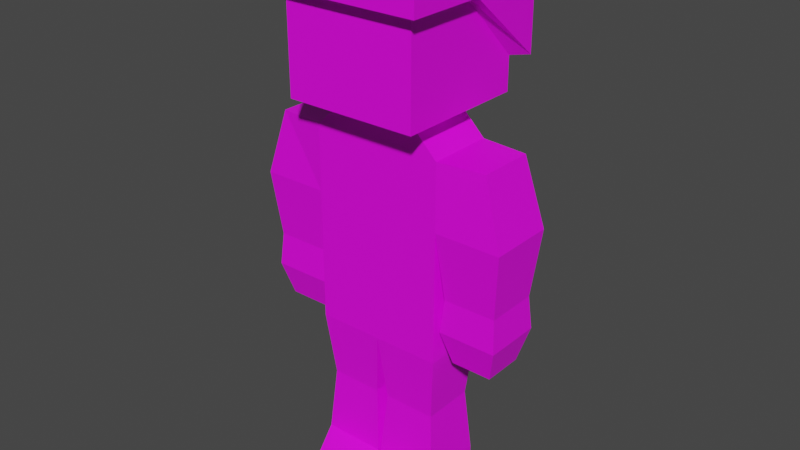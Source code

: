 # Source: Soldier.blend  (saved by Blender 3.1.7; exported with 4.5.12 LTS)
import bpy
from mathutils import Matrix  # noqa: F401  (used for matrix-valued properties, if any)

bpy.ops.wm.read_factory_settings(use_empty=True)
scene = bpy.context.scene
scene.name = 'Scene'

# ---- collections
col_collection = bpy.data.collections.new('Collection'); scene.collection.children.link(col_collection)

# ---- images (referenced by path relative to the original .blend; pixels are not part of the script)
import os
ASSET_DIR = os.environ.get("B2B_ASSET_DIR", "")  # directory of the original .blend (textures are referenced by path, not embedded)
HERE = os.path.dirname(os.path.abspath(__file__))  # packed textures are extracted next to this script under _unpacked/

def load_image(name, relpath, width, height, colorspace="sRGB"):
    """Load a texture the original file referenced (path relative to the .blend, or extracted next to this script)."""
    p = next((c for c in (os.path.join(HERE, relpath), os.path.join(ASSET_DIR, relpath)) if relpath and os.path.exists(c)), "")
    if p:
        img = bpy.data.images.load(p, check_existing=True)
        img.name = name
    else:  # same state as the original file: an image datablock whose file is absent (Cycles renders it pink)
        img = bpy.data.images.new(name, width, height)
        img.source = "FILE"
        img.filepath = "//" + (relpath or name)
    img.colorspace_settings.name = colorspace
    return img
img_palette_png = load_image('Palette.png', 'Palette.png', 1024, 1024, 'sRGB')

# ---- materials (node trees are filled in below, after node groups)
mat_material_001 = bpy.data.materials.new('Material.001')
mat_material_001.use_transparent_shadow = False

# ---- material node trees
mat_material_001.use_nodes = True; mat_material_001.node_tree.nodes.clear()
_N = mat_material_001.node_tree.nodes; _L = mat_material_001.node_tree.links
n0 = _N.new('ShaderNodeBsdfPrincipled'); n0.name = 'Principled BSDF'; n0.location = (10, 300)
n0.distribution = 'GGX'
n0.subsurface_method = 'RANDOM_WALK_SKIN'
n0.inputs[3].default_value = 1.45
n0.inputs[27].default_value = (0.0, 0.0, 0.0, 1.0)
n0.inputs[28].default_value = 1.0
n1 = _N.new('ShaderNodeOutputMaterial'); n1.name = 'Material Output'; n1.location = (300, 300)
n2 = _N.new('ShaderNodeTexImage'); n2.name = 'Image Texture'; n2.location = (-280, 280)
n2.image = img_palette_png
_L.new(n0.outputs[0], n1.inputs[0])
_L.new(n2.outputs[0], n0.inputs[0])
n1.is_active_output = True

# ---- world
world_world = bpy.data.worlds.new('World'); scene.world = world_world
world_world.use_nodes = True; world_world.node_tree.nodes.clear()
_N = world_world.node_tree.nodes; _L = world_world.node_tree.links
n0 = _N.new('ShaderNodeOutputWorld'); n0.name = 'World Output'; n0.location = (300, 300)
n1 = _N.new('ShaderNodeBackground'); n1.name = 'Background'; n1.location = (10, 300)
n1.inputs[0].default_value = (0.05088, 0.05088, 0.05088, 1.0)
_L.new(n1.outputs[0], n0.inputs[0])
n0.is_active_output = True
world_world.color = (0.05088, 0.05088, 0.05088)
world_world.use_sun_shadow = False
world_world.sun_shadow_jitter_overblur = 0.0

# ---- meshes
me_cube_002 = bpy.data.meshes.new('Cube.002')
me_cube_002.from_pydata([(-1.0, -0.5, 2.5), (-1.0, -0.5, 4.5), (-1.0, 0.5, 2.5), (-1.0, 0.5, 4.5), (-0.1, -0.4, 1.5), (-0.1, 0.4, 1.5), (-0.9, -0.4, 1.5), (-0.9, 0.4, 1.5), (0.0, 0.5, 2.5), (0.0, 0.5, 4.5), (0.0, -0.5, 2.5), (0.0, -0.5, 4.5), (-0.98, 0.48, 0.5), (-0.98, -0.48, 0.5), (-0.02, -0.48, 0.5), (-0.02, 0.48, 0.5), (-0.98, 0.48, 0.0), (-0.98, -0.48, 0.0), (-0.02, -0.48, 0.0), (-0.02, 0.48, 0.0), (-0.788, -1.0, 0.3), (-0.212, -1.0, 0.3), (-0.788, -1.0, 0.0), (-0.212, -1.0, 0.0), (-1.0, -0.5, 5.5), (-1.0, 0.5, 5.5), (0.0, -0.5, 5.5), (0.0, 0.5, 5.5), (-2.0, -0.5, 4.5), (-2.0, 0.5, 4.5), (-1.707, -0.4266, 5.5), (-1.707, 0.4266, 5.5), (-1.1, -0.4, 3.5), (-1.1, 0.4, 3.5), (-1.9, -0.4, 3.5), (-1.9, 0.4, 3.5), (-1.06, -0.44, 3.0), (-1.06, 0.44, 3.0), (-1.94, -0.44, 3.0), (-1.94, 0.44, 3.0), (-1.192, -0.308, 2.5), (-1.192, 0.308, 2.5), (-1.808, -0.308, 2.5), (-1.808, 0.308, 2.5), (-0.5, -0.5, 6.0), (-0.5, 0.5, 6.0), (0.0, -0.5, 6.0), (0.0, 0.5, 6.0), (-1.0, -1.0, 6.0), (-1.0, 1.0, 6.0), (-1.0, -1.0, 8.0), (-1.0, 1.0, 8.0), (1.0, -0.5, 2.5), (1.0, -0.5, 4.5), (1.0, 0.5, 2.5), (1.0, 0.5, 4.5), (0.1, -0.4, 1.5), (0.1, 0.4, 1.5), (0.9, -0.4, 1.5), (0.9, 0.4, 1.5), (0.98, 0.48, 0.5), (0.98, -0.48, 0.5), (0.02, -0.48, 0.5), (0.02, 0.48, 0.5), (0.98, 0.48, 0.0), (0.98, -0.48, 0.0), (0.02, -0.48, 0.0), (0.02, 0.48, 0.0), (0.788, -1.0, 0.3), (0.212, -1.0, 0.3), (0.788, -1.0, 0.0), (0.212, -1.0, 0.0), (1.0, -0.5, 5.5), (1.0, 0.5, 5.5), (2.0, -0.5, 4.5), (2.0, 0.5, 4.5), (1.707, -0.4266, 5.5), (1.707, 0.4266, 5.5), (1.1, -0.4, 3.5), (1.1, 0.4, 3.5), (1.9, -0.4, 3.5), (1.9, 0.4, 3.5), (1.06, -0.44, 3.0), (1.06, 0.44, 3.0), (1.94, -0.44, 3.0), (1.94, 0.44, 3.0), (1.192, -0.308, 2.5), (1.192, 0.308, 2.5), (1.808, -0.308, 2.5), (1.808, 0.308, 2.5), (0.5, -0.5, 6.0), (0.5, 0.5, 6.0), (1.0, -1.0, 6.0), (1.0, 1.0, 6.0), (1.0, -1.0, 8.0), (1.0, 1.0, 8.0)], [], [(0, 1, 3, 2), (6, 7, 12, 13), (10, 4, 5, 8), (10, 11, 1, 0), (13, 12, 16, 17), (1, 24, 30, 28), (2, 8, 5, 7), (10, 0, 6, 4), (0, 2, 7, 6), (2, 3, 9, 8), (7, 5, 15, 12), (4, 6, 13, 14), (5, 4, 14, 15), (16, 19, 18, 17), (15, 14, 18, 19), (17, 18, 23, 22), (12, 15, 19, 16), (21, 20, 22, 23), (18, 14, 21, 23), (14, 13, 20, 21), (13, 17, 22, 20), (27, 25, 45, 47), (9, 3, 25, 27), (1, 11, 26, 24), (29, 28, 30, 31), (25, 3, 29, 31), (28, 29, 35, 34), (24, 25, 31, 30), (35, 33, 37, 39), (1, 28, 34, 32), (3, 1, 32, 33), (29, 3, 33, 35), (36, 38, 42, 40), (34, 35, 39, 38), (32, 34, 38, 36), (33, 32, 36, 37), (41, 40, 42, 43), (37, 36, 40, 41), (39, 37, 41, 43), (38, 39, 43, 42), (49, 93, 91, 47, 45), (25, 24, 44, 45), (24, 26, 46, 44), (50, 94, 95, 51), (45, 44, 48, 49), (51, 95, 93, 49), (90, 92, 48, 44, 46), (49, 48, 50, 51), (52, 54, 55, 53), (58, 61, 60, 59), (10, 8, 57, 56), (10, 52, 53, 11), (61, 65, 64, 60), (53, 74, 76, 72), (54, 59, 57, 8), (10, 56, 58, 52), (52, 58, 59, 54), (54, 8, 9, 55), (59, 60, 63, 57), (56, 62, 61, 58), (57, 63, 62, 56), (64, 65, 66, 67), (63, 67, 66, 62), (65, 70, 71, 66), (60, 64, 67, 63), (69, 71, 70, 68), (66, 71, 69, 62), (62, 69, 68, 61), (61, 68, 70, 65), (27, 47, 91, 73), (9, 27, 73, 55), (53, 72, 26, 11), (75, 77, 76, 74), (73, 77, 75, 55), (74, 80, 81, 75), (72, 76, 77, 73), (81, 85, 83, 79), (53, 78, 80, 74), (55, 79, 78, 53), (75, 81, 79, 55), (82, 86, 88, 84), (80, 84, 85, 81), (78, 82, 84, 80), (79, 83, 82, 78), (87, 89, 88, 86), (83, 87, 86, 82), (85, 89, 87, 83), (84, 88, 89, 85), (73, 91, 90, 72), (72, 90, 46, 26), (91, 93, 92, 90), (93, 95, 94, 92), (92, 94, 50, 48)])
_uv = me_cube_002.uv_layers.new(name='UVMap')
_uv.uv.foreach_set('vector', [0.426, 0.2961, 0.426, 0.2961, 0.426, 0.2961, 0.426, 0.2961, 0.3891, 0.2922, 0.3891, 0.2922, 0.3891, 0.2922, 0.3891, 0.2922, 0.3891, 0.2922, 0.3891, 0.2922, 0.3891, 0.2922, 0.3891, 0.2922, 0.426, 0.2961, 0.426, 0.2961, 0.426, 0.2961, 0.426, 0.2961, 0.4536, 0.4219, 0.4536, 0.4219, 0.4536, 0.4219, 0.4536, 0.4219, 0.3891, 0.2922, 0.3891, 0.2922, 0.3891, 0.2922, 0.3891, 0.2922, 0.3891, 0.2922, 0.3891, 0.2922, 0.3891, 0.2922, 0.3891, 0.2922, 0.3891, 0.2922, 0.3891, 0.2922, 0.3891, 0.2922, 0.3891, 0.2922, 0.3891, 0.2922, 0.3891, 0.2922, 0.3891, 0.2922, 0.3891, 0.2922, 0.426, 0.2961, 0.426, 0.2961, 0.426, 0.2961, 0.426, 0.2961, 0.3891, 0.2922, 0.3891, 0.2922, 0.3891, 0.2922, 0.3891, 0.2922, 0.3891, 0.2922, 0.3891, 0.2922, 0.3891, 0.2922, 0.3891, 0.2922, 0.3891, 0.2922, 0.3891, 0.2922, 0.3891, 0.2922, 0.3891, 0.2922, 0.4536, 0.4219, 0.4536, 0.4219, 0.4536, 0.4219, 0.4536, 0.4219, 0.4536, 0.4219, 0.4536, 0.4219, 0.4536, 0.4219, 0.4536, 0.4219, 0.4536, 0.4219, 0.4536, 0.4219, 0.4536, 0.4219, 0.4536, 0.4219, 0.4536, 0.4219, 0.4536, 0.4219, 0.4536, 0.4219, 0.4536, 0.4219, 0.4536, 0.4219, 0.4536, 0.4219, 0.4536, 0.4219, 0.4536, 0.4219, 0.4536, 0.4219, 0.4536, 0.4219, 0.4536, 0.4219, 0.4536, 0.4219, 0.4536, 0.4219, 0.4536, 0.4219, 0.4536, 0.4219, 0.4536, 0.4219, 0.4536, 0.4219, 0.4536, 0.4219, 0.4536, 0.4219, 0.4536, 0.4219, 0.426, 0.2961, 0.426, 0.2961, 0.426, 0.2961, 0.426, 0.2961, 0.426, 0.2961, 0.426, 0.2961, 0.426, 0.2961, 0.426, 0.2961, 0.426, 0.2961, 0.426, 0.2961, 0.426, 0.2961, 0.426, 0.2961, 0.3891, 0.2922, 0.3891, 0.2922, 0.3891, 0.2922, 0.3891, 0.2922, 0.3891, 0.2922, 0.3891, 0.2922, 0.3891, 0.2922, 0.3891, 0.2922, 0.3891, 0.2922, 0.3891, 0.2922, 0.3891, 0.2922, 0.3891, 0.2922, 0.3891, 0.2922, 0.3891, 0.2922, 0.3891, 0.2922, 0.3891, 0.2922, 0.5772, 0.9228, 0.5772, 0.9228, 0.5772, 0.9228, 0.5772, 0.9228, 0.3891, 0.2922, 0.3891, 0.2922, 0.3891, 0.2922, 0.3891, 0.2922, 0.3891, 0.2922, 0.3891, 0.2922, 0.3891, 0.2922, 0.3891, 0.2922, 0.3891, 0.2922, 0.3891, 0.2922, 0.3891, 0.2922, 0.3891, 0.2922, 0.5772, 0.9228, 0.5772, 0.9228, 0.5772, 0.9228, 0.5772, 0.9228, 0.5772, 0.9228, 0.5772, 0.9228, 0.5772, 0.9228, 0.5772, 0.9228, 0.5772, 0.9228, 0.5772, 0.9228, 0.5772, 0.9228, 0.5772, 0.9228, 0.5772, 0.9228, 0.5772, 0.9228, 0.5772, 0.9228, 0.5772, 0.9228, 0.5772, 0.9228, 0.5772, 0.9228, 0.5772, 0.9228, 0.5772, 0.9228, 0.5772, 0.9228, 0.5772, 0.9228, 0.5772, 0.9228, 0.5772, 0.9228, 0.5772, 0.9228, 0.5772, 0.9228, 0.5772, 0.9228, 0.5772, 0.9228, 0.5772, 0.9228, 0.5772, 0.9228, 0.5772, 0.9228, 0.5772, 0.9228, 0.5772, 0.9228, 0.5772, 0.9228, 0.5772, 0.9228, 0.5772, 0.9228, 0.5772, 0.9228, 0.426, 0.2961, 0.426, 0.2961, 0.426, 0.2961, 0.426, 0.2961, 0.426, 0.2961, 0.426, 0.2961, 0.426, 0.2961, 0.426, 0.2961, 0.5772, 0.9228, 0.5772, 0.9228, 0.5772, 0.9228, 0.5772, 0.9228, 0.5772, 0.9228, 0.5772, 0.9228, 0.5772, 0.9228, 0.5772, 0.9228, 0.5772, 0.9228, 0.5772, 0.9228, 0.5772, 0.9228, 0.5772, 0.9228, 0.5772, 0.9228, 0.5772, 0.9228, 0.5772, 0.9228, 0.5772, 0.9228, 0.5772, 0.9228, 0.5772, 0.9228, 0.5772, 0.9228, 0.5772, 0.9228, 0.5772, 0.9228, 0.426, 0.2961, 0.426, 0.2961, 0.426, 0.2961, 0.426, 0.2961, 0.3891, 0.2922, 0.3891, 0.2922, 0.3891, 0.2922, 0.3891, 0.2922, 0.3891, 0.2922, 0.3891, 0.2922, 0.3891, 0.2922, 0.3891, 0.2922, 0.426, 0.2961, 0.426, 0.2961, 0.426, 0.2961, 0.426, 0.2961, 0.4536, 0.4219, 0.4536, 0.4219, 0.4536, 0.4219, 0.4536, 0.4219, 0.3891, 0.2922, 0.3891, 0.2922, 0.3891, 0.2922, 0.3891, 0.2922, 0.3891, 0.2922, 0.3891, 0.2922, 0.3891, 0.2922, 0.3891, 0.2922, 0.3891, 0.2922, 0.3891, 0.2922, 0.3891, 0.2922, 0.3891, 0.2922, 0.3891, 0.2922, 0.3891, 0.2922, 0.3891, 0.2922, 0.3891, 0.2922, 0.426, 0.2961, 0.426, 0.2961, 0.426, 0.2961, 0.426, 0.2961, 0.3891, 0.2922, 0.3891, 0.2922, 0.3891, 0.2922, 0.3891, 0.2922, 0.3891, 0.2922, 0.3891, 0.2922, 0.3891, 0.2922, 0.3891, 0.2922, 0.3891, 0.2922, 0.3891, 0.2922, 0.3891, 0.2922, 0.3891, 0.2922, 0.4536, 0.4219, 0.4536, 0.4219, 0.4536, 0.4219, 0.4536, 0.4219, 0.4536, 0.4219, 0.4536, 0.4219, 0.4536, 0.4219, 0.4536, 0.4219, 0.4536, 0.4219, 0.4536, 0.4219, 0.4536, 0.4219, 0.4536, 0.4219, 0.4536, 0.4219, 0.4536, 0.4219, 0.4536, 0.4219, 0.4536, 0.4219, 0.4536, 0.4219, 0.4536, 0.4219, 0.4536, 0.4219, 0.4536, 0.4219, 0.4536, 0.4219, 0.4536, 0.4219, 0.4536, 0.4219, 0.4536, 0.4219, 0.4536, 0.4219, 0.4536, 0.4219, 0.4536, 0.4219, 0.4536, 0.4219, 0.4536, 0.4219, 0.4536, 0.4219, 0.4536, 0.4219, 0.4536, 0.4219, 0.426, 0.2961, 0.426, 0.2961, 0.426, 0.2961, 0.426, 0.2961, 0.426, 0.2961, 0.426, 0.2961, 0.426, 0.2961, 0.426, 0.2961, 0.426, 0.2961, 0.426, 0.2961, 0.426, 0.2961, 0.426, 0.2961, 0.3891, 0.2922, 0.3891, 0.2922, 0.3891, 0.2922, 0.3891, 0.2922, 0.3891, 0.2922, 0.3891, 0.2922, 0.3891, 0.2922, 0.3891, 0.2922, 0.3891, 0.2922, 0.3891, 0.2922, 0.3891, 0.2922, 0.3891, 0.2922, 0.3891, 0.2922, 0.3891, 0.2922, 0.3891, 0.2922, 0.3891, 0.2922, 0.5772, 0.9228, 0.5772, 0.9228, 0.5772, 0.9228, 0.5772, 0.9228, 0.3891, 0.2922, 0.3891, 0.2922, 0.3891, 0.2922, 0.3891, 0.2922, 0.3891, 0.2922, 0.3891, 0.2922, 0.3891, 0.2922, 0.3891, 0.2922, 0.3891, 0.2922, 0.3891, 0.2922, 0.3891, 0.2922, 0.3891, 0.2922, 0.5772, 0.9228, 0.5772, 0.9228, 0.5772, 0.9228, 0.5772, 0.9228, 0.5772, 0.9228, 0.5772, 0.9228, 0.5772, 0.9228, 0.5772, 0.9228, 0.5772, 0.9228, 0.5772, 0.9228, 0.5772, 0.9228, 0.5772, 0.9228, 0.5772, 0.9228, 0.5772, 0.9228, 0.5772, 0.9228, 0.5772, 0.9228, 0.5772, 0.9228, 0.5772, 0.9228, 0.5772, 0.9228, 0.5772, 0.9228, 0.5772, 0.9228, 0.5772, 0.9228, 0.5772, 0.9228, 0.5772, 0.9228, 0.5772, 0.9228, 0.5772, 0.9228, 0.5772, 0.9228, 0.5772, 0.9228, 0.5772, 0.9228, 0.5772, 0.9228, 0.5772, 0.9228, 0.5772, 0.9228, 0.426, 0.2961, 0.426, 0.2961, 0.426, 0.2961, 0.426, 0.2961, 0.426, 0.2961, 0.426, 0.2961, 0.426, 0.2961, 0.426, 0.2961, 0.5772, 0.9228, 0.5772, 0.9228, 0.5772, 0.9228, 0.5772, 0.9228, 0.5772, 0.9228, 0.5772, 0.9228, 0.5772, 0.9228, 0.5772, 0.9228, 0.5772, 0.9228, 0.5772, 0.9228, 0.5772, 0.9228, 0.5772, 0.9228])
me_cube_002.materials.append(mat_material_001)
me_cube_002.use_remesh_fix_poles = True
me_cube_002.use_remesh_preserve_attributes = False
me_cube_002.update()
me_cube_003 = bpy.data.meshes.new('Cube.003')
me_cube_003.from_pydata([(-1.0, -1.0, 8.0), (-1.0, 1.0, 8.0), (1.0, -1.0, 8.0), (1.0, 1.0, 8.0), (-1.2, -1.2, 8.2), (-1.2, 1.2, 8.2), (1.2, 1.2, 8.2), (1.2, -1.2, 8.2), (-1.0, 1.0, 6.5), (-1.0, -1.0, 7.5), (-1.2, 1.2, 6.5), (-1.2, -1.2, 7.5), (1.0, 1.0, 6.5), (1.0, -1.0, 7.5), (1.2, 1.2, 6.5), (1.2, -1.2, 7.5), (-1.0, 0.0, 8.0), (1.0, 0.0, 8.0), (-1.0, 0.0, 7.5), (1.0, 0.0, 7.5), (-1.2, 0.0, 7.5), (1.2, 0.0, 7.5)], [], [(0, 2, 13, 9), (5, 10, 20), (14, 10, 5, 6), (16, 17, 2, 0), (4, 11, 15, 7), (6, 21, 14), (7, 15, 21), (17, 3, 12, 19), (19, 12, 14, 21), (18, 9, 11, 20), (9, 13, 15, 11), (12, 8, 10, 14), (11, 4, 20), (3, 1, 8, 12), (16, 0, 9, 18), (1, 16, 18, 8), (4, 5, 20), (8, 18, 20, 10), (13, 19, 21, 15), (2, 17, 19, 13), (5, 4, 7, 6), (6, 7, 21), (1, 3, 17, 16)])
_uv = me_cube_003.uv_layers.new(name='UVMap')
_uv.uv.foreach_set('vector', [0.3873, 0.2967, 0.3898, 0.2967, 0.3898, 0.2967, 0.3873, 0.2967, 0.3923, 0.2917, 0.3898, 0.2917, 0.3898, 0.2904, 0.3898, 0.2942, 0.3898, 0.2917, 0.3923, 0.2917, 0.3923, 0.2942, 0.3873, 0.2954, 0.3898, 0.2954, 0.3898, 0.2967, 0.3873, 0.2967, 0.3923, 0.2992, 0.3898, 0.2992, 0.3898, 0.2967, 0.3923, 0.2967, 0.3923, 0.2942, 0.3898, 0.2954, 0.3898, 0.2942, 0.3923, 0.2967, 0.3898, 0.2967, 0.3898, 0.2954, 0.3898, 0.2954, 0.3898, 0.2942, 0.3898, 0.2942, 0.3898, 0.2954, 0.3898, 0.2954, 0.3898, 0.2942, 0.3898, 0.2942, 0.3898, 0.2954, 0.3873, 0.2954, 0.3873, 0.2967, 0.3873, 0.2967, 0.3873, 0.2954, 0.3873, 0.2967, 0.3898, 0.2967, 0.3898, 0.2967, 0.3873, 0.2967, 0.3898, 0.2942, 0.3873, 0.2942, 0.3873, 0.2942, 0.3898, 0.2942, 0.3898, 0.2892, 0.3923, 0.2892, 0.3898, 0.2904, 0.3898, 0.2942, 0.3873, 0.2942, 0.3873, 0.2942, 0.3898, 0.2942, 0.3873, 0.2954, 0.3873, 0.2967, 0.3873, 0.2967, 0.3873, 0.2954, 0.3873, 0.2942, 0.3873, 0.2954, 0.3873, 0.2954, 0.3873, 0.2942, 0.3923, 0.2892, 0.3923, 0.2917, 0.3898, 0.2904, 0.3873, 0.2942, 0.3873, 0.2954, 0.3873, 0.2954, 0.3873, 0.2942, 0.3898, 0.2967, 0.3898, 0.2954, 0.3898, 0.2954, 0.3898, 0.2967, 0.3898, 0.2967, 0.3898, 0.2954, 0.3898, 0.2954, 0.3898, 0.2967, 0.3948, 0.2942, 0.3948, 0.2967, 0.3923, 0.2967, 0.3923, 0.2942, 0.3923, 0.2942, 0.3923, 0.2967, 0.3898, 0.2954, 0.3873, 0.2942, 0.3898, 0.2942, 0.3898, 0.2954, 0.3873, 0.2954])
me_cube_003.materials.append(mat_material_001)
me_cube_003.use_remesh_fix_poles = True
me_cube_003.use_remesh_preserve_attributes = False
me_cube_003.update()

# ---- objects
ob_cube = bpy.data.objects.new('Cube', me_cube_002)
ob_cube_001 = bpy.data.objects.new('Cube.001', me_cube_003)

# ---- transforms, parenting, visibility, modifiers, constraints
ob_cube.location = (0.0, 0.0, 0.0)
ob_cube_001.location = (0.0, 0.0, 0.0)

# ---- collection membership
col_collection.objects.link(ob_cube)
col_collection.objects.link(ob_cube_001)

# ---- scene / render settings (as saved in the file)
scene.frame_start = 1; scene.frame_end = 250; scene.frame_set(1)
scene.render.engine = 'BLENDER_EEVEE_NEXT'
scene.cycles.sampling_pattern = 'TABULATED_SOBOL'
scene.cycles.use_light_tree = False
scene.view_settings.view_transform = 'Filmic'
bpy.context.view_layer.update()

# ---- added for rendering (the .blend has no active camera and no usable light): camera, sun
cam_auto = bpy.data.cameras.new('AutoCamera')
cam_auto.lens = 50.0
cam_auto.sensor_width = 36.0
cam_auto.clip_end = 1000.0
ob_auto_camera = bpy.data.objects.new('AutoCamera', cam_auto)
scene.collection.objects.link(ob_auto_camera)
ob_auto_camera.location = (8.72855, -10.4743, 11.0828)
ob_auto_camera.rotation_euler = (1.09748, -7.21219e-08, 0.694738)
scene.camera = ob_auto_camera
light_auto_sun = bpy.data.lights.new('AutoSun', 'SUN')
light_auto_sun.energy = 3.0
light_auto_sun.angle = 0.0523599
ob_auto_sun = bpy.data.objects.new('AutoSun', light_auto_sun)
scene.collection.objects.link(ob_auto_sun)
ob_auto_sun.rotation_euler = (0.872665, 0.174533, 0.523599)
bpy.context.view_layer.update()
